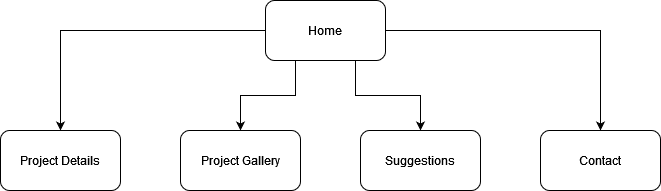

The diagram above was exported from draw.io. Its source (the exported page's mxGraphModel, read from the mxfile embedded in the PNG):
<mxGraphModel dx="1434" dy="820" grid="1" gridSize="10" guides="1" tooltips="1" connect="1" arrows="1" fold="1" page="1" pageScale="1" pageWidth="850" pageHeight="1100" math="0" shadow="0">
  <root>
    <mxCell id="0" />
    <mxCell id="1" parent="0" />
    <mxCell id="6AL7PqGZ150ihfRJVAnA-7" style="edgeStyle=orthogonalEdgeStyle;rounded=0;orthogonalLoop=1;jettySize=auto;html=1;exitX=0.25;exitY=1;exitDx=0;exitDy=0;entryX=0.5;entryY=0;entryDx=0;entryDy=0;" parent="1" source="6AL7PqGZ150ihfRJVAnA-1" target="6AL7PqGZ150ihfRJVAnA-2" edge="1">
      <mxGeometry relative="1" as="geometry" />
    </mxCell>
    <mxCell id="6AL7PqGZ150ihfRJVAnA-8" style="edgeStyle=orthogonalEdgeStyle;rounded=0;orthogonalLoop=1;jettySize=auto;html=1;entryX=0.5;entryY=0;entryDx=0;entryDy=0;" parent="1" source="6AL7PqGZ150ihfRJVAnA-1" target="6AL7PqGZ150ihfRJVAnA-4" edge="1">
      <mxGeometry relative="1" as="geometry" />
    </mxCell>
    <mxCell id="6AL7PqGZ150ihfRJVAnA-9" style="edgeStyle=orthogonalEdgeStyle;rounded=0;orthogonalLoop=1;jettySize=auto;html=1;exitX=0.75;exitY=1;exitDx=0;exitDy=0;entryX=0.5;entryY=0;entryDx=0;entryDy=0;" parent="1" source="6AL7PqGZ150ihfRJVAnA-1" target="6AL7PqGZ150ihfRJVAnA-5" edge="1">
      <mxGeometry relative="1" as="geometry" />
    </mxCell>
    <mxCell id="6AL7PqGZ150ihfRJVAnA-10" style="edgeStyle=orthogonalEdgeStyle;rounded=0;orthogonalLoop=1;jettySize=auto;html=1;exitX=1;exitY=0.5;exitDx=0;exitDy=0;entryX=0.5;entryY=0;entryDx=0;entryDy=0;" parent="1" source="6AL7PqGZ150ihfRJVAnA-1" target="6AL7PqGZ150ihfRJVAnA-3" edge="1">
      <mxGeometry relative="1" as="geometry" />
    </mxCell>
    <mxCell id="6AL7PqGZ150ihfRJVAnA-1" value="Home" style="rounded=1;whiteSpace=wrap;html=1;" parent="1" vertex="1">
      <mxGeometry x="365" y="90" width="120" height="60" as="geometry" />
    </mxCell>
    <mxCell id="6AL7PqGZ150ihfRJVAnA-2" value="Project Gallery" style="rounded=1;whiteSpace=wrap;html=1;" parent="1" vertex="1">
      <mxGeometry x="280" y="220" width="120" height="60" as="geometry" />
    </mxCell>
    <mxCell id="6AL7PqGZ150ihfRJVAnA-3" value="Contact" style="rounded=1;whiteSpace=wrap;html=1;" parent="1" vertex="1">
      <mxGeometry x="640" y="220" width="120" height="60" as="geometry" />
    </mxCell>
    <mxCell id="6AL7PqGZ150ihfRJVAnA-4" value="Project Details" style="rounded=1;whiteSpace=wrap;html=1;" parent="1" vertex="1">
      <mxGeometry x="100" y="220" width="120" height="60" as="geometry" />
    </mxCell>
    <mxCell id="6AL7PqGZ150ihfRJVAnA-5" value="Suggestions" style="rounded=1;whiteSpace=wrap;html=1;" parent="1" vertex="1">
      <mxGeometry x="460" y="220" width="120" height="60" as="geometry" />
    </mxCell>
  </root>
</mxGraphModel>